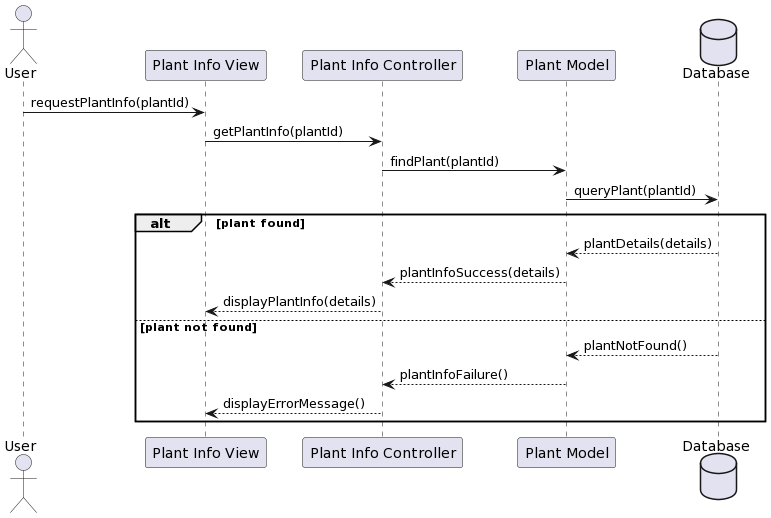

The diagram above was rendered by PlantUML. Its source (embedded in the PNG):
@startuml
actor User
participant "Plant Info View" as View
participant "Plant Info Controller" as Controller
participant "Plant Model" as Model
database "Database" as DB

User -> View : requestPlantInfo(plantId)
View -> Controller : getPlantInfo(plantId)
Controller -> Model : findPlant(plantId)
Model -> DB : queryPlant(plantId)
alt plant found
    DB --> Model : plantDetails(details)
    Model --> Controller : plantInfoSuccess(details)
    Controller --> View : displayPlantInfo(details)
else plant not found
    DB --> Model : plantNotFound()
    Model --> Controller : plantInfoFailure()
    Controller --> View : displayErrorMessage()
end
@enduml